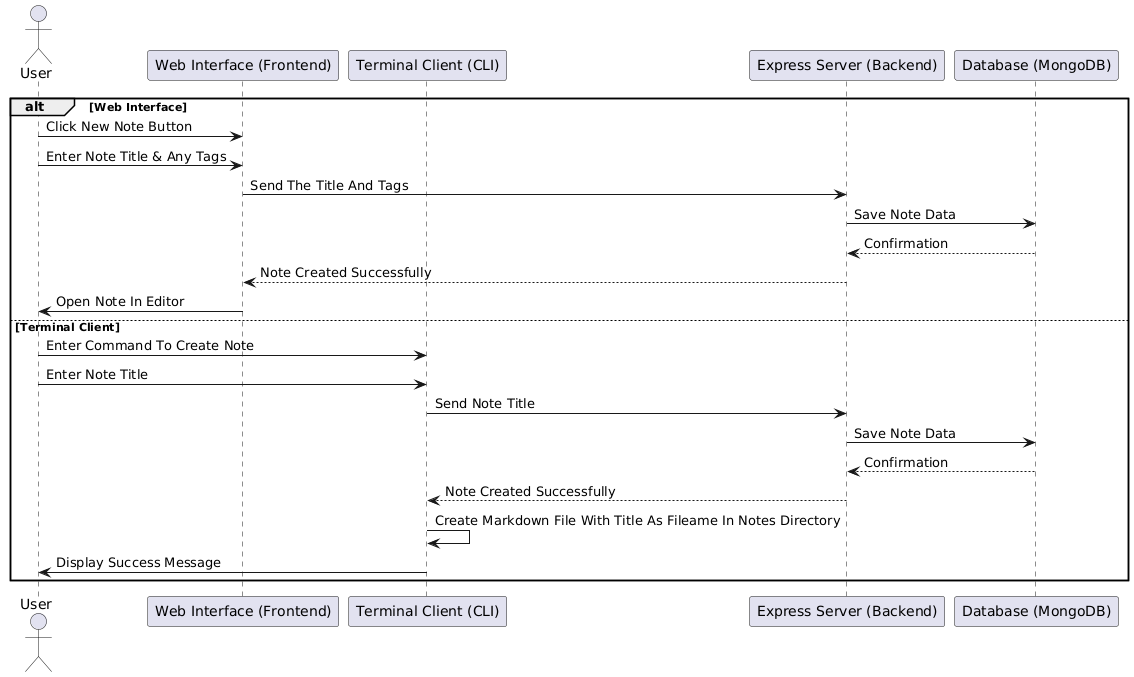

The diagram above was rendered by PlantUML. Its source (embedded in the PNG):
@startuml
actor User
participant "Web Interface (Frontend)" as WebFrontend
participant "Terminal Client (CLI)" as TerminalClient
participant "Express Server (Backend)" as Server
participant "Database (MongoDB)" as Database


alt Web Interface
    User -> WebFrontend : Click New Note Button
    User -> WebFrontend : Enter Note Title & Any Tags
    WebFrontend -> Server : Send The Title And Tags
    Server -> Database : Save Note Data
    Database --> Server : Confirmation
    Server --> WebFrontend : Note Created Successfully
    WebFrontend -> User : Open Note In Editor
else Terminal Client
    User -> TerminalClient : Enter Command To Create Note
    User -> TerminalClient : Enter Note Title
    TerminalClient -> Server : Send Note Title
    Server -> Database : Save Note Data
    Database --> Server : Confirmation
    Server --> TerminalClient : Note Created Successfully
    TerminalClient -> TerminalClient : Create Markdown File With Title As Fileame In Notes Directory
    TerminalClient -> User : Display Success Message
end
@enduml